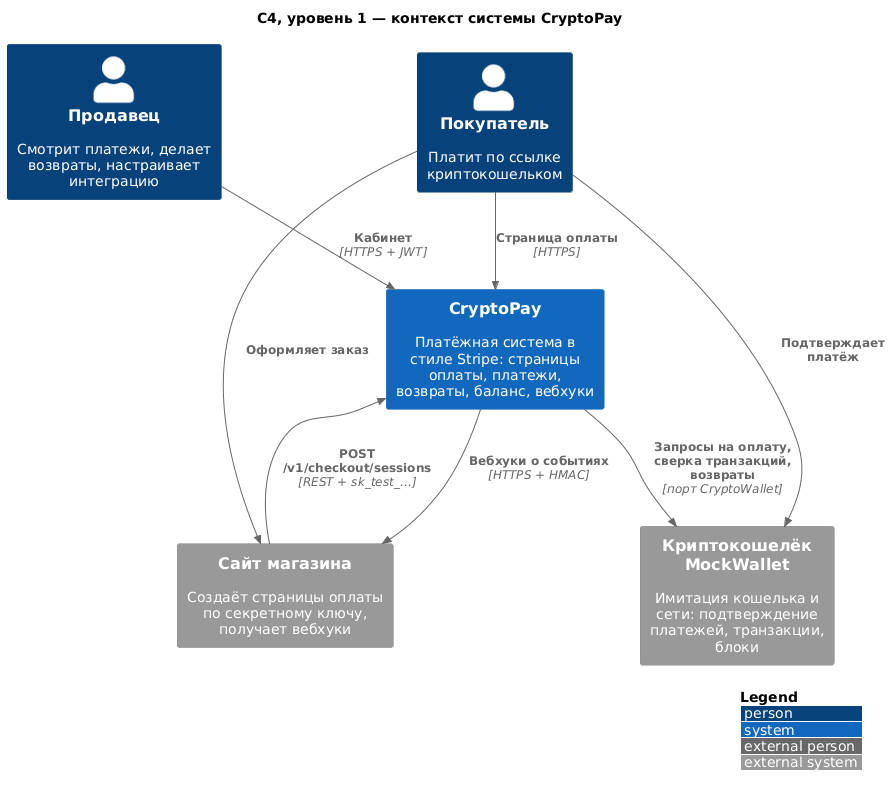

The diagram above was rendered by PlantUML. Its source (embedded in the PNG):
@startuml c4-context
!include <C4/C4_Context>
skinparam defaultFontName "DejaVu Sans"
LAYOUT_WITH_LEGEND()
title C4, уровень 1 — контекст системы CryptoPay

Person(customer, "Покупатель", "Платит по ссылке криптокошельком")
Person(merchant, "Продавец", "Смотрит платежи, делает возвраты, настраивает интеграцию")
System(cryptopay, "CryptoPay", "Платёжная система в стиле Stripe: страницы оплаты, платежи, возвраты, баланс, вебхуки")
System_Ext(shop, "Сайт магазина", "Создаёт страницы оплаты по секретному ключу, получает вебхуки")
System_Ext(wallet, "Криптокошелёк MockWallet", "Имитация кошелька и сети: подтверждение платежей, транзакции, блоки")

Rel(customer, shop, "Оформляет заказ")
Rel(shop, cryptopay, "POST /v1/checkout/sessions", "REST + sk_test_…")
Rel(customer, cryptopay, "Страница оплаты", "HTTPS")
Rel(customer, wallet, "Подтверждает платёж")
Rel(cryptopay, wallet, "Запросы на оплату, сверка транзакций, возвраты", "порт CryptoWallet")
Rel(cryptopay, shop, "Вебхуки о событиях", "HTTPS + HMAC")
Rel(merchant, cryptopay, "Кабинет", "HTTPS + JWT")
@enduml